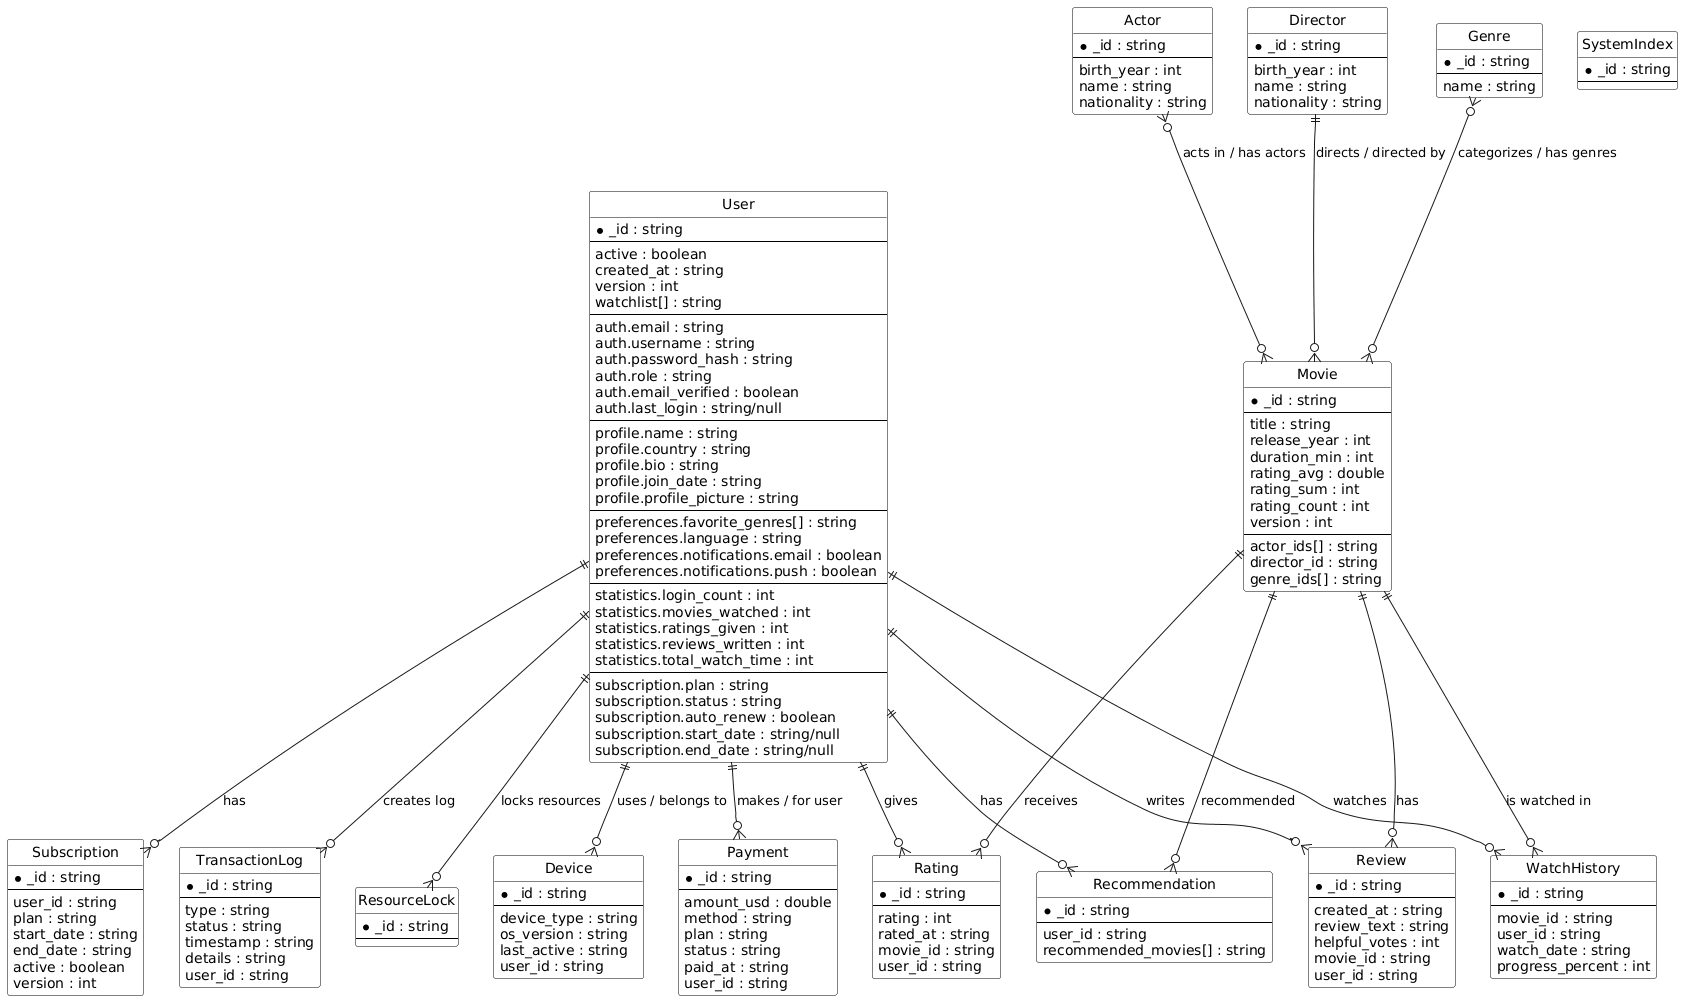

The diagram above was rendered by PlantUML. Its source (embedded in the PNG):
@startuml
' Optional styling
hide circle
skinparam class {
  BackgroundColor White
  BorderColor Black
}

' =======================
' Entities / Tables
' =======================

entity "Actor" as Actor {
  * _id : string
  --
  birth_year : int
  name : string
  nationality : string
}

entity "Director" as Director {
  * _id : string
  --
  birth_year : int
  name : string
  nationality : string
}

entity "Genre" as Genre {
  * _id : string
  --
  name : string
}

entity "Movie" as Movie {
  * _id : string
  --
  title : string
  release_year : int
  duration_min : int
  rating_avg : double
  rating_sum : int
  rating_count : int
  version : int
  --
  actor_ids[] : string
  director_id : string
  genre_ids[] : string
}

entity "User" as User {
  * _id : string
  --
  active : boolean
  created_at : string
  version : int
  watchlist[] : string
  --
  auth.email : string
  auth.username : string
  auth.password_hash : string
  auth.role : string
  auth.email_verified : boolean
  auth.last_login : string/null
  --
  profile.name : string
  profile.country : string
  profile.bio : string
  profile.join_date : string
  profile.profile_picture : string
  --
  preferences.favorite_genres[] : string
  preferences.language : string
  preferences.notifications.email : boolean
  preferences.notifications.push : boolean
  --
  statistics.login_count : int
  statistics.movies_watched : int
  statistics.ratings_given : int
  statistics.reviews_written : int
  statistics.total_watch_time : int
  --
  subscription.plan : string
  subscription.status : string
  subscription.auto_renew : boolean
  subscription.start_date : string/null
  subscription.end_date : string/null
}

entity "Device" as Device {
  * _id : string
  --
  device_type : string
  os_version : string
  last_active : string
  user_id : string
}

entity "Payment" as Payment {
  * _id : string
  --
  amount_usd : double
  method : string
  plan : string
  status : string
  paid_at : string
  user_id : string
}

entity "Subscription" as Subscription {
  * _id : string
  --
  user_id : string
  plan : string
  start_date : string
  end_date : string
  active : boolean
  version : int
}

entity "Rating" as Rating {
  * _id : string
  --
  rating : int
  rated_at : string
  movie_id : string
  user_id : string
}

entity "Review" as Review {
  * _id : string
  --
  created_at : string
  review_text : string
  helpful_votes : int
  movie_id : string
  user_id : string
}

entity "WatchHistory" as WatchHistory {
  * _id : string
  --
  movie_id : string
  user_id : string
  watch_date : string
  progress_percent : int
}

entity "Recommendation" as Recommendation {
  * _id : string
  --
  user_id : string
  recommended_movies[] : string
}

entity "TransactionLog" as TransactionLog {
  * _id : string
  --
  type : string
  status : string
  timestamp : string
  details : string
  user_id : string
}

entity "ResourceLock" as ResourceLock {
  * _id : string
  --
  ' schema is empty in JSON, so keep generic
  ' resource_id : string
  ' user_id : string
  ' locked_at : string
}

entity "SystemIndex" as SystemIndex {
  * _id : string
  --
  ' placeholder for system index metadata
}

' =======================
' Relationships
' =======================

' Movies - Actors (M:N via actor_ids[])
Actor }o--o{ Movie : "acts in / has actors"

' Movies - Directors (1:N)
Director ||--o{ Movie : "directs / directed by"

' Movies - Genres (M:N via genre_ids[])
Genre }o--o{ Movie : "categorizes / has genres"

' Users - Devices (1:N)
User ||--o{ Device : "uses / belongs to"

' Users - Payments (1:N)
User ||--o{ Payment : "makes / for user"

' Users - Subscriptions (1:N or 1:1 over time)
User ||--o{ Subscription : "has"

' Users - Ratings (1:N) and Movies - Ratings (1:N)
User ||--o{ Rating : "gives"
Movie ||--o{ Rating : "receives"

' Users - Reviews (1:N) and Movies - Reviews (1:N)
User ||--o{ Review : "writes"
Movie ||--o{ Review : "has"

' Users - WatchHistory (1:N) and Movies - WatchHistory (1:N)
User ||--o{ WatchHistory : "watches"
Movie ||--o{ WatchHistory : "is watched in"

' Users - Recommendations (1:1 or 1:N)
User ||--o{ Recommendation : "has"
Movie ||--o{ Recommendation : "recommended"

' Users - TransactionLog (1:N)
User ||--o{ TransactionLog : "creates log"

' Users - ResourceLock (optional relationship, conceptual)
User ||--o{ ResourceLock : "locks resources"
@enduml